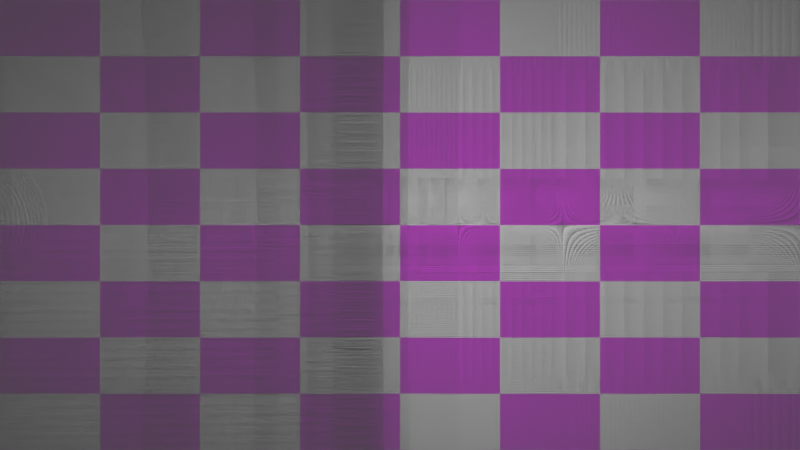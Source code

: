 # Source: proj-template.blend  (saved by Blender 2.80.75; exported with 4.5.12 LTS)
import bpy
from mathutils import Matrix  # noqa: F401  (used for matrix-valued properties, if any)

bpy.ops.wm.read_factory_settings(use_empty=True)
scene = bpy.context.scene
scene.name = 'Scene'

# ---- collections
col_collection = bpy.data.collections.new('Collection'); scene.collection.children.link(col_collection)

# ---- images (referenced by path relative to the original .blend; pixels are not part of the script)
import os
ASSET_DIR = os.environ.get("B2B_ASSET_DIR", "")  # directory of the original .blend (textures are referenced by path, not embedded)
HERE = os.path.dirname(os.path.abspath(__file__))  # packed textures are extracted next to this script under _unpacked/

def load_image(name, relpath, width, height, colorspace="sRGB"):
    """Load a texture the original file referenced (path relative to the .blend, or extracted next to this script)."""
    p = next((c for c in (os.path.join(HERE, relpath), os.path.join(ASSET_DIR, relpath)) if relpath and os.path.exists(c)), "")
    if p:
        img = bpy.data.images.load(p, check_existing=True)
        img.name = name
    else:  # same state as the original file: an image datablock whose file is absent (Cycles renders it pink)
        img = bpy.data.images.new(name, width, height)
        img.source = "FILE"
        img.filepath = "//" + (relpath or name)
    img.colorspace_settings.name = colorspace
    return img
img_proj_tex_1920x1080 = load_image('_proj.tex.1920x1080', '', 1920, 1080, 'sRGB')

# ---- materials (node trees are filled in below, after node groups)
mat_material = bpy.data.materials.new('Material')
mat_material.alpha_threshold = 0.0
mat_material.line_color = (0.0, 0.0, 0.0, 1.0)

# ---- node groups
ng_projector = bpy.data.node_groups.new('_Projector', 'ShaderNodeTree')
_s = ng_projector.interface.new_socket(name='texture vector', in_out='OUTPUT', socket_type='NodeSocketVector')
_s = ng_projector.interface.new_socket(name='color', in_out='OUTPUT', socket_type='NodeSocketColor')
_N = ng_projector.nodes; _L = ng_projector.links
n0 = _N.new('ShaderNodeTexCoord'); n0.name = 'Texture Coordinate'; n0.location = (260, 0)
n1 = _N.new('ShaderNodeMapping'); n1.name = 'Mapping'; n1.location = (520, 0)
n1.vector_type = 'TEXTURE'
n1.inputs[3].default_value = (-1.0, -1.0, 1.0)
n2 = _N.new('ShaderNodeSeparateXYZ'); n2.name = 'Separate XYZ'; n2.location = (930, 0)
n3 = _N.new('ShaderNodeMath'); n3.name = 'protor_{}div_01'; n3.location = (1190, 0)
n3.operation = 'DIVIDE'
n4 = _N.new('ShaderNodeMath'); n4.name = 'protor_{}div_02'; n4.location = (1250, -200)
n4.operation = 'DIVIDE'
n5 = _N.new('ShaderNodeCombineXYZ'); n5.name = 'Combine XYZ'; n5.location = (1510, 0)
n5.inputs[2].default_value = 1.0
n6 = _N.new('ShaderNodeMapping'); n6.name = 'Mapping.001'; n6.location = (1770, 0)
n6.vector_type = 'TEXTURE'
n6.inputs[3].default_value = (1.0, 0.5625, 1.0)
n7 = _N.new('ShaderNodeMix'); n7.name = 'Mix'; n7.location = (2180, 0)
n7.data_type = 'RGBA'
n7.blend_type = 'ADD'
n7.inputs[0].default_value = 1.0
n8 = _N.new('ShaderNodeTexImage'); n8.name = 'Image Texture'; n8.location = (2440, 0)
n8.image = img_proj_tex_1920x1080
n8.extension = 'CLIP'
n9 = _N.new('ShaderNodeTexChecker'); n9.name = 'Checker Texture'; n9.location = (2500, -300)
n9.inputs[1].default_value = (1.0, 1.0, 1.0, 1.0)
n9.inputs[2].default_value = (0.8653, 0.0, 1.0, 1.0)
n9.inputs[3].default_value = 8.0
n10 = _N.new('ShaderNodeMix'); n10.name = 'Mix.001'; n10.location = (2760, -300)
n10.data_type = 'RGBA'
n10.inputs[6].default_value = (0.0, 0.0, 0.0, 0.0)
n11 = _N.new('NodeGroupOutput'); n11.name = 'Group Output'; n11.location = (3020, 0)
_L.new(n0.outputs[1], n1.inputs[0])
_L.new(n1.outputs[0], n2.inputs[0])
_L.new(n2.outputs[0], n3.inputs[0])
_L.new(n2.outputs[2], n3.inputs[1])
_L.new(n2.outputs[1], n4.inputs[0])
_L.new(n2.outputs[2], n4.inputs[1])
_L.new(n3.outputs[0], n5.inputs[0])
_L.new(n4.outputs[0], n5.inputs[1])
_L.new(n5.outputs[0], n6.inputs[0])
_L.new(n6.outputs[0], n7.inputs[6])
_L.new(n7.outputs[2], n8.inputs[0])
_L.new(n7.outputs[2], n11.inputs[0])
_L.new(n7.outputs[2], n9.inputs[0])
_L.new(n8.outputs[1], n10.inputs[0])
_L.new(n9.outputs[0], n10.inputs[7])
_L.new(n10.outputs[2], n11.inputs[1])
n11.is_active_output = True
ng_projectors_addon_pixelgrid = bpy.data.node_groups.new('_Projectors-Addon_PixelGrid', 'ShaderNodeTree')
_s = ng_projectors_addon_pixelgrid.interface.new_socket(name='Shader', in_out='OUTPUT', socket_type='NodeSocketShader')
_s = ng_projectors_addon_pixelgrid.interface.new_socket(name='Shader', in_out='INPUT', socket_type='NodeSocketShader')
_s = ng_projectors_addon_pixelgrid.interface.new_socket(name='Vector', in_out='INPUT', socket_type='NodeSocketVector')
_N = ng_projectors_addon_pixelgrid.nodes; _L = ng_projectors_addon_pixelgrid.links
n0 = _N.new('NodeGroupInput'); n0.name = 'Group Input'; n0.location = (260, 0)
n1 = _N.new('ShaderNodeSeparateXYZ'); n1.name = 'Separate XYZ'; n1.location = (520, 0)
n2 = _N.new('ShaderNodeValue'); n2.name = '_width'; n2.location = (680, 0)
n2.label = 'Width'
n2.outputs[0].default_value = 1920.0
n3 = _N.new('ShaderNodeValue'); n3.name = '_height'; n3.location = (740, -200)
n3.label = 'Height'
n3.outputs[0].default_value = 1080.0
n4 = _N.new('ShaderNodeMath'); n4.name = 'Math'; n4.location = (900, 0)
n4.operation = 'MULTIPLY'
n5 = _N.new('ShaderNodeMath'); n5.name = 'Math.001'; n5.location = (960, -200)
n5.operation = 'MULTIPLY'
n6 = _N.new('ShaderNodeMath'); n6.name = 'Math.002'; n6.location = (1120, 0)
n6.operation = 'MODULO'
n6.inputs[1].default_value = 1.0
n7 = _N.new('ShaderNodeMath'); n7.name = 'Math.003'; n7.location = (1180, -200)
n7.operation = 'MODULO'
n7.inputs[1].default_value = 1.0
n8 = _N.new('ShaderNodeValToRGB'); n8.name = 'ColorRamp'; n8.location = (1340, 0)
n8.color_ramp.interpolation = 'CONSTANT'
while len(n8.color_ramp.elements) > 1: n8.color_ramp.elements.remove(n8.color_ramp.elements[-1])
n8.color_ramp.elements[0].position = 0.0; n8.color_ramp.elements[0].color = (0.0, 0.0, 0.0, 1.0)
_e = n8.color_ramp.elements.new(0.025); _e.color = (1.0, 1.0, 1.0, 1.0)
n9 = _N.new('ShaderNodeValToRGB'); n9.name = 'ColorRamp.001'; n9.location = (1400, -200)
n9.color_ramp.interpolation = 'CONSTANT'
while len(n9.color_ramp.elements) > 1: n9.color_ramp.elements.remove(n9.color_ramp.elements[-1])
n9.color_ramp.elements[0].position = 0.0; n9.color_ramp.elements[0].color = (0.0, 0.0, 0.0, 1.0)
_e = n9.color_ramp.elements.new(0.025); _e.color = (1.0, 1.0, 1.0, 1.0)
n10 = _N.new('ShaderNodeMix'); n10.name = 'Mix'; n10.location = (1660, 0)
n10.data_type = 'RGBA'
n10.blend_type = 'MULTIPLY'
n10.clamp_result = True
n10.inputs[0].default_value = 1.0
n11 = _N.new('ShaderNodeBsdfTransparent'); n11.name = 'Transparent BSDF'; n11.location = (1720, -200)
n12 = _N.new('ShaderNodeMixShader'); n12.name = 'Mix Shader'; n12.location = (1880, 0)
n13 = _N.new('NodeGroupOutput'); n13.name = 'Group Output'; n13.location = (2040, 0)
_L.new(n0.outputs[0], n12.inputs[2])
_L.new(n0.outputs[1], n1.inputs[0])
_L.new(n2.outputs[0], n4.inputs[1])
_L.new(n3.outputs[0], n5.inputs[1])
_L.new(n1.outputs[0], n4.inputs[0])
_L.new(n1.outputs[1], n5.inputs[0])
_L.new(n4.outputs[0], n6.inputs[0])
_L.new(n5.outputs[0], n7.inputs[0])
_L.new(n6.outputs[0], n8.inputs[0])
_L.new(n7.outputs[0], n9.inputs[0])
_L.new(n8.outputs[0], n10.inputs[6])
_L.new(n9.outputs[0], n10.inputs[7])
_L.new(n10.outputs[2], n12.inputs[0])
_L.new(n11.outputs[0], n12.inputs[1])
_L.new(n12.outputs[0], n13.inputs[0])
n13.is_active_output = True

# ---- material node trees
mat_material.use_nodes = True; mat_material.node_tree.nodes.clear()
_N = mat_material.node_tree.nodes; _L = mat_material.node_tree.links
n0 = _N.new('ShaderNodeOutputMaterial'); n0.name = 'Material Output'; n0.location = (300, 300)
n1 = _N.new('ShaderNodeBsdfGlass'); n1.name = 'Glass BSDF'; n1.location = (10, 300)
n1.distribution = 'BECKMANN'
n1.inputs[1].default_value = 0.2917
n1.inputs[2].default_value = 0.05
_L.new(n1.outputs[0], n0.inputs[0])
n0.is_active_output = True

# ---- world
world_world = bpy.data.worlds.new('World'); scene.world = world_world
world_world.use_nodes = True; world_world.node_tree.nodes.clear()
_N = world_world.node_tree.nodes; _L = world_world.node_tree.links
n0 = _N.new('ShaderNodeOutputWorld'); n0.name = 'World Output'; n0.location = (300, 300)
n1 = _N.new('ShaderNodeBackground'); n1.name = 'Background'; n1.location = (10, 300)
n1.inputs[0].default_value = (0.05088, 0.05088, 0.05088, 1.0)
_L.new(n1.outputs[0], n0.inputs[0])
n0.is_active_output = True
world_world.color = (0.05088, 0.05088, 0.05088)
world_world.use_sun_shadow = False
world_world.sun_shadow_jitter_overblur = 0.0

# ---- cameras
cam_camera_001 = bpy.data.cameras.new('Camera.001')
cam_camera_001.lens = 36.0
cam_camera_002 = bpy.data.cameras.new('Camera.002')
cam_camera_002.lens = 10.0
cam_camera_002.sensor_width = 10.0
cam_camera_002.lens_unit = 'FOV'

# ---- lights
light_spot = bpy.data.lights.new('Spot', 'SPOT')
light_spot.transmission_factor = 0.0
light_spot.energy = 1000.0
light_spot.shadow_maximum_resolution = 0.006
light_spot.use_absolute_resolution = True
light_spot.spot_blend = 0.0
light_spot.spot_size = 3.142
light_spot.cycles.use_multiple_importance_sampling = False
light_spot.use_nodes = True; light_spot.node_tree.nodes.clear()
_N = light_spot.node_tree.nodes; _L = light_spot.node_tree.links
n0 = _N.new('ShaderNodeGroup'); n0.name = 'Group'; n0.location = (0, 0)
n0.label = "!! Don't touch !!"
n0.node_tree = ng_projector
n1 = _N.new('ShaderNodeTexImage'); n1.name = 'Image Texture'; n1.location = (260, 200)
n1.label = 'Add your Image Texture or Movie here'
n1.extension = 'CLIP'
n2 = _N.new('ShaderNodeEmission'); n2.name = 'Emission'; n2.location = (620, 0)
n3 = _N.new('ShaderNodeOutputLight'); n3.name = 'Light Output'; n3.location = (880, 0)
n4 = _N.new('ShaderNodeGroup'); n4.name = 'pixel_grid'; n4.location = (620, -150)
n4.label = 'Pixel Grid'
n4.node_tree = ng_projectors_addon_pixelgrid
_L.new(n0.outputs[0], n1.inputs[0])
_L.new(n0.outputs[0], n4.inputs[1])
_L.new(n2.outputs[0], n4.inputs[0])
_L.new(n2.outputs[0], n3.inputs[0])
_L.new(n0.outputs[1], n2.inputs[0])
n3.is_active_output = True

# ---- meshes
me_cube = bpy.data.meshes.new('Cube')
me_cube.from_pydata([(0.0, 1.0, 1.0), (0.0, 1.0, -1.0), (1.0, -1.0, 1.0), (1.0, -1.0, -1.0), (0.0, 1.0, 1.0), (0.0, 1.0, -1.0), (-1.0, -1.0, 1.0), (-1.0, -1.0, -1.0), (-1.0, 0.0, -1.0), (1.0, 0.0, 1.0), (-1.0, 0.0, 1.0), (1.0, 0.0, -1.0)], [], [(9, 10, 6, 2), (3, 2, 6, 7), (8, 10, 4, 5), (8, 11, 3, 7), (11, 9, 2, 3), (5, 4, 0, 1), (1, 0, 9, 11), (5, 1, 11, 8), (7, 6, 10, 8), (0, 4, 10, 9)])
_uv = me_cube.uv_layers.new(name='UVMap')
_uv.uv.foreach_set('vector', [0.375, 0.125, 0.625, 0.125, 0.625, 0.25, 0.375, 0.25, 0.375, 0.25, 0.625, 0.25, 0.625, 0.5, 0.375, 0.5, 0.375, 0.625, 0.625, 0.625, 0.625, 0.75, 0.375, 0.75, 0.375, 0.875, 0.625, 0.875, 0.625, 1.0, 0.375, 1.0, 0.125, 0.625, 0.375, 0.625, 0.375, 0.75, 0.125, 0.75, 0.625, 0.5, 0.875, 0.5, 0.875, 0.75, 0.625, 0.75, 0.125, 0.5, 0.375, 0.5, 0.375, 0.625, 0.125, 0.625, 0.375, 0.75, 0.625, 0.75, 0.625, 0.875, 0.375, 0.875, 0.375, 0.5, 0.625, 0.5, 0.625, 0.625, 0.375, 0.625, 0.375, 0.0, 0.625, 0.0, 0.625, 0.125, 0.375, 0.125])
me_cube.materials.append(mat_material)
me_cube.use_remesh_preserve_volume = False
me_cube.use_remesh_preserve_attributes = False
me_cube.use_mirror_vertex_groups = False
me_cube.update()
me_plane = bpy.data.meshes.new('Plane')
me_plane.from_pydata([(-1.0, -1.0, 0.0), (1.0, -1.0, 0.0), (-1.0, 1.0, 0.0), (1.0, 1.0, 0.0)], [], [(0, 1, 3, 2)])
_uv = me_plane.uv_layers.new(name='UVMap')
_uv.uv.foreach_set('vector', [0.0, 0.0, 1.0, 0.0, 1.0, 1.0, 0.0, 1.0])
me_plane.use_remesh_preserve_volume = False
me_plane.use_remesh_preserve_attributes = False
me_plane.use_mirror_vertex_groups = False
me_plane.update()

# ---- objects
ob_projrigbase = bpy.data.objects.new('ProjRigBase', me_cube)
ob_camera = bpy.data.objects.new('Camera', cam_camera_001)
ob_projector_spot = bpy.data.objects.new('Projector.Spot', light_spot)
ob_projector = bpy.data.objects.new('Projector', cam_camera_002)
ob_cameraaxis = bpy.data.objects.new('CameraAxis', None)
ob_projectoraxis = bpy.data.objects.new('ProjectorAxis', None)
ob_plane = bpy.data.objects.new('Plane', me_plane)

# ---- transforms, parenting, visibility, modifiers, constraints
ob_projrigbase.location = (0.0, -5.0, 0.0)
ob_projrigbase.scale = (0.1, 0.05, 0.05)
ob_projrigbase.lock_rotations_4d = False
ob_projrigbase.empty_display_type = 'ARROWS'
ob_projrigbase.lineart.crease_threshold = 0.0
ob_camera.parent = ob_projrigbase
ob_camera.matrix_parent_inverse = Matrix(((10.0, -0.0, 0.0, -0.0), (-0.0, 20.0, -0.0, 0.0), (0.0, -0.0, 20.0, -0.0), (-0.0, 0.0, -0.0, 1.0)))
ob_camera.location = (0.1, 0.0, 0.0)
ob_camera.rotation_euler = (1.571, 0.0, 0.05236)
ob_camera.lineart.crease_threshold = 0.0
ob_projector_spot.parent = ob_projector
ob_projector_spot.location = (0.0, 0.0, 0.0)
ob_projector_spot.scale = (0.01, 0.01, 0.01)
ob_projector_spot.hide_select = True
ob_projector_spot.lineart.crease_threshold = 0.0
ob_projector.parent = ob_projrigbase
ob_projector.matrix_parent_inverse = Matrix(((10.0, -0.0, 0.0, -0.0), (-0.0, 20.0, -0.0, 0.0), (0.0, -0.0, 20.0, -0.0), (-0.0, 0.0, -0.0, 1.0)))
ob_projector.location = (-0.1, 0.0, 0.0)
ob_projector.rotation_euler = (1.571, 0.0, -0.05236)
ob_projector.lineart.crease_threshold = 0.0
ob_cameraaxis.parent = ob_camera
ob_cameraaxis.location = (0.0, 0.0, 0.0)
ob_cameraaxis.rotation_euler = (3.142, 0.0, 0.0)
ob_cameraaxis.empty_display_type = 'ARROWS'
ob_cameraaxis.lineart.crease_threshold = 0.0
ob_projectoraxis.parent = ob_projector
ob_projectoraxis.location = (0.0, 0.0, 0.0)
ob_projectoraxis.rotation_euler = (3.142, 0.0, 0.0)
ob_projectoraxis.empty_display_type = 'ARROWS'
ob_projectoraxis.lineart.crease_threshold = 0.0
ob_plane.location = (0.0, 0.0, 0.0)
ob_plane.rotation_euler = (1.571, -0.0, 0.0)
ob_plane.scale = (5.168, 5.168, 5.168)
ob_plane.lineart.crease_threshold = 0.0

# ---- collection membership
col_collection.objects.link(ob_projrigbase)
col_collection.objects.link(ob_camera)
col_collection.objects.link(ob_projector_spot)
col_collection.objects.link(ob_projector)
col_collection.objects.link(ob_cameraaxis)
col_collection.objects.link(ob_projectoraxis)
col_collection.objects.link(ob_plane)

# ---- scene / render settings (as saved in the file)
scene.camera = ob_projector
scene.frame_start = 1; scene.frame_end = 250; scene.frame_set(1)
scene.render.engine = 'CYCLES'
scene.cycles.use_denoising = False
scene.cycles.samples = 128
scene.cycles.sampling_pattern = 'TABULATED_SOBOL'
scene.cycles.use_adaptive_sampling = False
scene.cycles.use_light_tree = False
scene.view_settings.view_transform = 'Filmic'
bpy.context.view_layer.update()
